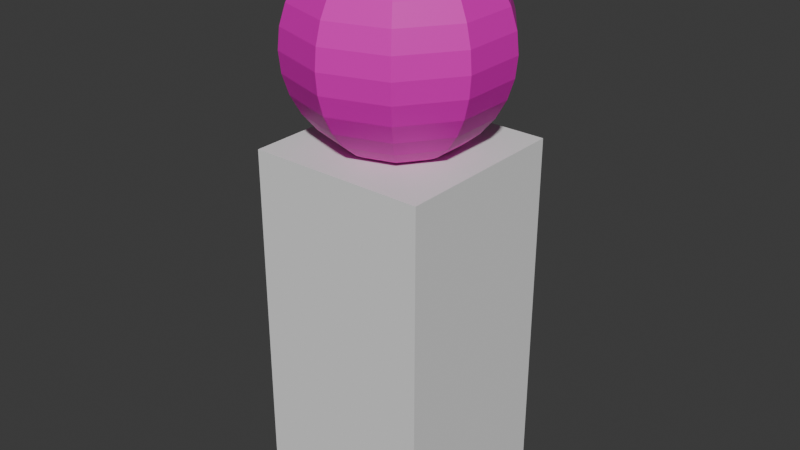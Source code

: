 # Source: monky.blend  (saved by Blender 5.1.30; exported with 4.5.12 LTS)
import bpy
from mathutils import Matrix  # noqa: F401  (used for matrix-valued properties, if any)

bpy.ops.wm.read_factory_settings(use_empty=True)
scene = bpy.context.scene
scene.name = 'Scene'

# ---- collections
col_collection = bpy.data.collections.new('Collection'); scene.collection.children.link(col_collection)

# ---- materials (node trees are filled in below, after node groups)
mat_material_001 = bpy.data.materials.new('Material.001')

# ---- material node trees
mat_material_001.use_nodes = True; mat_material_001.node_tree.nodes.clear()
_N = mat_material_001.node_tree.nodes; _L = mat_material_001.node_tree.links
n0 = _N.new('ShaderNodeBsdfPrincipled'); n0.name = 'Principled BSDF'; n0.location = (-200, 100)
n0.inputs[0].default_value = (0.8, 0.0, 0.5243, 1.0)
n1 = _N.new('ShaderNodeOutputMaterial'); n1.name = 'Material Output'; n1.location = (200, 100)
_L.new(n0.outputs[0], n1.inputs[0])
n1.is_active_output = True

# ---- world
world_world = bpy.data.worlds.new('World'); scene.world = world_world
world_world.use_nodes = True; world_world.node_tree.nodes.clear()
_N = world_world.node_tree.nodes; _L = world_world.node_tree.links
n0 = _N.new('ShaderNodeOutputWorld'); n0.name = 'World Output'; n0.location = (200, 100)
n1 = _N.new('ShaderNodeBackground'); n1.name = 'Background'; n1.location = (-200, 100)
n1.inputs[0].default_value = (0.05088, 0.05088, 0.05088, 1.0)
_L.new(n1.outputs[0], n0.inputs[0])
n0.is_active_output = True
world_world.color = (0.05088, 0.05088, 0.05088)
world_world.sun_shadow_jitter_overblur = 0.0

# ---- meshes
me_sphere_002 = bpy.data.meshes.new('Sphere.002')
me_sphere_002.from_pydata([(0.0, 0.0, 1.0), (0.0, 0.7071, 0.7071), (0.0, 1.0, 0.0), (0.0, 0.7071, -0.7071), (0.0, 0.5556, -0.8315), (0.0, 0.0, -1.0), (0.1147, 0.1578, 0.9808), (0.2249, 0.3096, 0.9239), (0.3266, 0.4495, 0.8315), (0.4156, 0.5721, 0.7071), (0.4887, 0.6727, 0.5556), (0.543, 0.7474, 0.3827), (0.5765, 0.7935, 0.1951), (0.5878, 0.809, 0.0), (0.5765, 0.7935, -0.1951), (0.543, 0.7474, -0.3827), (0.4887, 0.6727, -0.5556), (0.4156, 0.5721, -0.7071), (0.3266, 0.4495, -0.8315), (0.2249, 0.3096, -0.9239), (0.1147, 0.1578, -0.9808), (0.1855, 0.06029, 0.9808), (0.364, 0.1183, 0.9239), (0.5284, 0.1717, 0.8315), (0.6725, 0.2185, 0.7071), (0.7908, 0.2569, 0.5556), (0.8787, 0.2855, 0.3827), (0.9328, 0.3031, 0.1951), (0.9511, 0.309, 0.0), (0.9328, 0.3031, -0.1951), (0.8787, 0.2855, -0.3827), (0.7908, 0.2569, -0.5556), (0.6725, 0.2185, -0.7071), (0.5284, 0.1717, -0.8315), (0.364, 0.1183, -0.9239), (0.1855, 0.06029, -0.9808), (0.1855, -0.06029, 0.9808), (0.364, -0.1183, 0.9239), (0.5284, -0.1717, 0.8315), (0.6725, -0.2185, 0.7071), (0.7908, -0.2569, 0.5556), (0.8787, -0.2855, 0.3827), (0.9328, -0.3031, 0.1951), (0.9511, -0.309, 0.0), (0.9328, -0.3031, -0.1951), (0.8787, -0.2855, -0.3827), (0.7908, -0.2569, -0.5556), (0.6725, -0.2185, -0.7071), (0.5284, -0.1717, -0.8315), (0.364, -0.1183, -0.9239), (0.1855, -0.06029, -0.9808), (0.1147, -0.1578, 0.9808), (0.2249, -0.3096, 0.9239), (0.3266, -0.4495, 0.8315), (0.4156, -0.5721, 0.7071), (0.4887, -0.6727, 0.5556), (0.543, -0.7474, 0.3827), (0.5765, -0.7935, 0.1951), (0.5878, -0.809, 0.0), (0.5765, -0.7935, -0.1951), (0.543, -0.7474, -0.3827), (0.4887, -0.6727, -0.5556), (0.4156, -0.5721, -0.7071), (0.3266, -0.4495, -0.8315), (0.2249, -0.3096, -0.9239), (0.1147, -0.1578, -0.9808), (1.49e-08, -0.1951, 0.9808), (4.47e-08, -0.3827, 0.9239), (5.96e-08, -0.5556, 0.8315), (0.0, -0.7071, 0.7071), (2.98e-08, -0.8315, 0.5556), (8.941e-08, -0.9239, 0.3827), (5.96e-08, -0.9808, 0.1951), (5.96e-08, -1.0, 0.0), (5.96e-08, -0.9808, -0.1951), (8.941e-08, -0.9239, -0.3827), (2.98e-08, -0.8315, -0.5556), (0.0, -0.7071, -0.7071), (5.96e-08, -0.5556, -0.8315), (4.47e-08, -0.3827, -0.9239), (1.49e-08, -0.1951, -0.9808), (-0.1147, -0.1578, 0.9808), (-0.2249, -0.3096, 0.9239), (-0.3266, -0.4495, 0.8315), (-0.4156, -0.5721, 0.7071), (-0.4887, -0.6727, 0.5556), (-0.543, -0.7474, 0.3827), (-0.5765, -0.7935, 0.1951), (-0.5878, -0.809, 0.0), (-0.5765, -0.7935, -0.1951), (-0.543, -0.7474, -0.3827), (-0.4887, -0.6727, -0.5556), (-0.4156, -0.5721, -0.7071), (-0.3266, -0.4495, -0.8315), (-0.2249, -0.3096, -0.9239), (-0.1147, -0.1578, -0.9808), (-0.1855, -0.06029, 0.9808), (-0.364, -0.1183, 0.9239), (-0.5284, -0.1717, 0.8315), (-0.6725, -0.2185, 0.7071), (-0.7908, -0.2569, 0.5556), (-0.8787, -0.2855, 0.3827), (-0.9328, -0.3031, 0.1951), (-0.9511, -0.309, 0.0), (-0.9328, -0.3031, -0.1951), (-0.8787, -0.2855, -0.3827), (-0.7908, -0.2569, -0.5556), (-0.6725, -0.2185, -0.7071), (-0.5284, -0.1717, -0.8315), (-0.364, -0.1183, -0.9239), (-0.1855, -0.06029, -0.9808), (-0.1855, 0.06029, 0.9808), (-0.364, 0.1183, 0.9239), (-0.5284, 0.1717, 0.8315), (-0.6725, 0.2185, 0.7071), (-0.7908, 0.2569, 0.5556), (-0.8787, 0.2855, 0.3827), (-0.9328, 0.3031, 0.1951), (-0.9511, 0.309, 0.0), (-0.9328, 0.3031, -0.1951), (-0.8787, 0.2855, -0.3827), (-0.7908, 0.2569, -0.5556), (-0.6725, 0.2185, -0.7071), (-0.5284, 0.1717, -0.8315), (-0.364, 0.1183, -0.9239), (-0.1855, 0.06029, -0.9808), (-0.1147, 0.1578, 0.9808), (-0.2249, 0.3096, 0.9239), (-0.3266, 0.4495, 0.8315), (-0.4156, 0.5721, 0.7071), (-0.4887, 0.6727, 0.5556), (-0.543, 0.7474, 0.3827), (-0.5765, 0.7935, 0.1951), (-0.5878, 0.809, 0.0), (-0.5765, 0.7935, -0.1951), (-0.543, 0.7474, -0.3827), (-0.4887, 0.6727, -0.5556), (-0.4156, 0.5721, -0.7071), (-0.3266, 0.4495, -0.8315), (-0.2249, 0.3096, -0.9239), (-0.1147, 0.1578, -0.9808), (-2.235e-08, 0.1951, 0.9808), (-4.47e-08, 0.3827, 0.9239), (-1.192e-07, 0.5556, 0.8315), (-8.941e-08, 0.8315, 0.5556), (-1.192e-07, 0.9239, 0.3827), (-8.941e-08, 0.9808, 0.1951), (-8.941e-08, 0.9808, -0.1951), (-1.192e-07, 0.9239, -0.3827), (-8.941e-08, 0.8315, -0.5556), (-4.47e-08, 0.3827, -0.9239), (-2.235e-08, 0.1951, -0.9808), (0.1855, 0.0, -0.9808), (0.364, 2.98e-08, -0.9239), (0.9511, 2.98e-08, 0.0), (0.9328, 2.98e-08, 0.1951), (0.1855, 0.0, 0.9808), (0.9328, 5.96e-08, -0.1951), (0.364, 2.235e-08, 0.9239), (0.8787, 5.96e-08, -0.3827), (0.5284, 2.98e-08, 0.8315), (0.7908, 0.0, -0.5556), (0.6725, 4.47e-08, 0.7071), (0.6725, 4.47e-08, -0.7071), (0.7908, 0.0, 0.5556), (0.5284, 2.98e-08, -0.8315), (0.8787, 5.96e-08, 0.3827), (0.6398, 0.4648, -0.5556), (0.7109, 0.5165, -0.3827), (0.5441, 0.3953, 0.7071), (0.4275, 0.3106, 0.8315), (0.5441, 0.3953, -0.7071), (0.6398, 0.4648, 0.5556), (0.4275, 0.3106, -0.8315), (0.7109, 0.5165, 0.3827), (0.2944, 0.2139, -0.9239), (0.7546, 0.5483, 0.1951), (0.1501, 0.1091, -0.9808), (0.7694, 0.559, 0.0), (0.1501, 0.1091, 0.9808), (0.7546, 0.5483, -0.1951), (0.2944, 0.2139, 0.9239), (0.5463, -0.3922, 0.7071), (0.4293, -0.3081, 0.8315), (0.5463, -0.3922, -0.7071), (0.6424, -0.4611, -0.5556), (0.6424, -0.4611, 0.5556), (0.4293, -0.3081, -0.8315), (0.7138, -0.5124, 0.3827), (0.2957, -0.2122, -0.9239), (0.7578, -0.5439, 0.1951), (0.1507, -0.1082, -0.9808), (0.7726, -0.5546, 0.0), (0.1507, -0.1082, 0.9808), (0.7578, -0.5439, -0.1951), (0.2957, -0.2122, 0.9239), (0.7138, -0.5124, -0.3827), (0.5642, 0.5687, -0.5556), (0.4798, 0.4837, 0.7071), (0.4798, 0.4837, -0.7071), (0.5642, 0.5687, 0.5556), (0.377, 0.38, -0.8315), (0.6269, 0.6319, 0.3827), (0.2597, 0.2618, -0.9239), (0.6656, 0.6709, 0.1951), (0.1324, 0.1334, -0.9808), (0.6786, 0.684, 0.0), (0.1324, 0.1334, 0.9808), (0.6656, 0.6709, -0.1951), (0.2597, 0.2618, 0.9239), (0.364, -0.05913, -0.9239), (0.9328, -0.1515, 0.1951), (0.09277, 0.03014, 0.9904), (0.09277, 0.03014, -0.9904), (0.1855, -0.03014, -0.9808), (0.9511, -0.1545, 0.0), (0.1855, -0.03014, 0.9808), (0.9328, -0.1515, -0.1951), (0.364, -0.05913, 0.9239), (0.8787, -0.1427, -0.3827), (0.5284, -0.08584, 0.8315), (0.7908, -0.1285, -0.5556), (0.6725, -0.1093, 0.7071), (0.6725, -0.1093, -0.7071), (0.7908, -0.1285, 0.5556), (0.5284, -0.08584, -0.8315), (0.8787, -0.1427, 0.3827), (0.6269, 0.6319, -0.3827), (0.377, 0.38, 0.8315), (0.1855, 0.03014, -0.9808), (0.9511, 0.1545, 0.0), (0.1855, 0.03014, 0.9808), (0.9328, 0.1515, -0.1951), (0.364, 0.05913, 0.9239), (0.8787, 0.1427, -0.3827), (0.5284, 0.08584, 0.8315), (0.7908, 0.1285, -0.5556), (0.6725, 0.1093, 0.7071), (0.6725, 0.1093, -0.7071), (0.7908, 0.1285, 0.5556), (0.5284, 0.08584, -0.8315), (0.8787, 0.1427, 0.3827), (0.3779, -0.3788, 0.8315), (0.5656, -0.5669, -0.5556), (0.09277, -0.03014, 0.9904), (0.09277, -0.03014, -0.9904), (0.364, 0.05913, -0.9239), (0.9328, 0.1515, 0.1951), (0.481, -0.4821, 0.7071), (0.481, -0.4821, -0.7071), (0.5656, -0.5669, 0.5556), (0.3779, -0.3788, -0.8315), (0.6284, -0.6299, 0.3827), (0.2603, -0.2609, -0.9239), (0.6671, -0.6687, 0.1951), (0.1327, -0.133, -0.9808), (0.6802, -0.6818, 0.0), (0.1327, -0.133, 0.9808), (0.6671, -0.6687, -0.1951), (0.2603, -0.2609, 0.9239), (0.6284, -0.6299, -0.3827), (0.1392, 0.0, -0.9856), (0.1392, 0.0, 0.9856), (0.807, -0.3841, 0.3827), (0.863, -0.1402, 0.4136), (0.8787, -0.1746, 0.3827), (0.8882, -0.2886, 0.3496), (0.7298, -0.3765, 0.5145), (0.7437, -0.4285, 0.4321), (0.8396, -0.3562, 0.3484), (0.8897, -0.2168, 0.3446), (0.8153, -0.1715, 0.5073), (0.8875, 0.2884, 0.3522), (0.7288, 0.4918, 0.3827), (0.6988, 0.5077, 0.4119), (0.8787, 0.2444, 0.3827), (0.8211, 0.1965, 0.4958), (0.8605, 0.227, 0.4184), (0.6922, 0.4249, 0.5308), (0.8235, 0.3789, 0.3471), (0.7567, 0.4741, 0.3403), (-0.8308, -0.8628, -4.363), (-0.8308, -0.8628, -0.9008), (-0.8308, 0.8711, -4.363), (-0.8308, 0.8711, -0.9008), (0.8727, -0.8628, -4.363), (0.8727, -0.8628, -0.9008), (0.8727, 0.8711, -4.363), (0.8727, 0.8711, -0.9008), (-0.8308, -0.8628, -2.632), (-0.8308, 0.8711, -2.632), (0.8727, 0.8711, -2.632), (0.8727, -0.8628, -2.632), (-0.8308, 0.004189, -4.363), (-0.8308, 0.004189, -0.9008), (0.8727, 0.004189, -4.363), (0.8727, 0.004189, -0.9008), (0.8727, 0.004189, -2.632), (-0.8308, 0.004189, -2.632), (-0.8308, 0.4377, -0.9008), (0.8727, 0.4377, -4.363), (-0.8308, 0.4377, -2.632), (-0.8308, 0.4377, -4.363), (0.8727, 0.4377, -0.9008), (0.8727, 0.4377, -2.632), (-0.8308, -0.4293, -4.363), (0.8727, -0.4293, -0.9008), (0.8727, -0.4293, -2.632), (-0.8308, -0.4293, -0.9008), (0.8727, -0.4293, -4.363), (-0.8308, -0.4293, -2.632), (0.02885, 0.8711, -4.363), (0.02885, 0.8711, -0.9008), (0.02885, -0.8628, -4.363), (0.02885, -0.8628, -0.9008), (0.02885, -0.8628, -2.632), (0.02885, 0.8711, -2.632), (0.02885, 0.004189, -0.9008), (0.02885, 0.004189, -4.363), (0.02885, 0.4377, -4.363), (0.02885, 0.4377, -0.9008), (0.02885, -0.4293, -0.9008), (0.02885, -0.4293, -4.363), (0.4508, 0.8711, -0.9008), (0.4508, -0.8628, -4.363), (0.4508, 0.8711, -2.632), (0.4508, 0.004189, -0.9008), (0.4508, 0.4377, -0.9008), (0.4508, -0.4293, -0.9008), (0.4508, 0.8711, -4.363), (0.4508, -0.8628, -0.9008), (0.4508, -0.8628, -2.632), (0.4508, 0.004189, -4.363), (0.4508, 0.4377, -4.363), (0.4508, -0.4293, -4.363), (-0.401, 0.8711, -4.363), (-0.401, -0.8628, -0.9008), (-0.401, -0.8628, -2.632), (-0.401, 0.004189, -4.363), (-0.401, 0.4377, -4.363), (-0.401, -0.4293, -4.363), (-0.401, 0.8711, -0.9008), (-0.401, -0.8628, -4.363), (-0.401, 0.8711, -2.632), (-0.401, 0.004189, -0.9008), (-0.401, 0.4377, -0.9008), (-0.401, -0.4293, -0.9008), (-0.8308, -0.8628, -1.766), (-0.8308, 0.8711, -1.766), (0.8727, 0.8711, -1.766), (0.8727, -0.8628, -1.766), (0.8727, 0.004189, -1.766), (-0.8308, 0.004189, -1.766), (0.8727, 0.4377, -1.766), (-0.8308, 0.4377, -1.766), (-0.8308, -0.4293, -1.766), (0.8727, -0.4293, -1.766), (0.02885, -0.8628, -1.766), (0.02885, 0.8711, -1.766), (0.4508, -0.8628, -1.766), (0.4508, 0.8711, -1.766), (-0.401, 0.8711, -1.766), (-0.401, -0.8628, -1.766), (-0.8308, 0.8711, -3.498), (0.8727, 0.8711, -3.498), (0.8727, -0.8628, -3.498), (-0.8308, -0.8628, -3.498), (-0.8308, 0.004189, -3.498), (0.8727, 0.004189, -3.498), (0.8727, 0.4377, -3.498), (-0.8308, 0.4377, -3.498), (-0.8308, -0.4293, -3.498), (0.8727, -0.4293, -3.498), (0.02885, 0.8711, -3.498), (0.02885, -0.8628, -3.498), (0.4508, -0.8628, -3.498), (0.4508, 0.8711, -3.498), (-0.401, 0.8711, -3.498), (-0.401, -0.8628, -3.498)], [], [(3, 149, 16, 17), (144, 1, 9, 10), (4, 3, 17, 18), (145, 144, 10, 11), (150, 4, 18, 19), (146, 145, 11, 12), (151, 150, 19, 20), (2, 146, 12, 13), (141, 0, 6), (5, 151, 20), (147, 2, 13, 14), (142, 141, 6, 7), (148, 147, 14, 15), (143, 142, 7, 8), (149, 148, 15, 16), (1, 143, 8, 9), (167, 168, 30, 31), (169, 170, 23, 24), (171, 167, 31, 32), (172, 169, 24, 25), (173, 171, 32, 33), (174, 274, 273), (175, 173, 33, 34), (176, 174, 273, 280, 279, 272, 27), (177, 175, 34, 35), (178, 176, 27, 28), (207, 212, 21, 179), (213, 205, 177, 35), (180, 178, 28, 29), (181, 179, 21, 22), (168, 180, 29, 30), (170, 181, 22, 23), (214, 210, 49, 50), (215, 211, 42, 43), (262, 244, 36, 216), (261, 229, 152, 214), (217, 215, 43, 44), (218, 216, 36, 37), (219, 217, 44, 45), (220, 218, 37, 38), (221, 219, 45, 46), (222, 220, 38, 39), (223, 221, 46, 47), (224, 222, 39, 40), (225, 223, 47, 48), (226, 264, 265), (210, 225, 48, 49), (211, 226, 265, 270, 266, 42), (248, 242, 53, 54), (249, 243, 61, 62), (250, 248, 54, 55), (251, 249, 62, 63), (252, 250, 55, 56), (253, 251, 63, 64), (254, 252, 56, 57), (255, 253, 64, 65), (256, 254, 57, 58), (244, 0, 51, 257), (245, 50, 191, 255), (258, 256, 58, 59), (259, 257, 51, 52), (260, 258, 59, 60), (242, 259, 52, 53), (243, 260, 60, 61), (58, 57, 72, 73), (51, 0, 66), (5, 65, 80), (59, 58, 73, 74), (52, 51, 66, 67), (60, 59, 74, 75), (53, 52, 67, 68), (61, 60, 75, 76), (54, 53, 68, 69), (62, 61, 76, 77), (55, 54, 69, 70), (63, 62, 77, 78), (56, 55, 70, 71), (64, 63, 78, 79), (57, 56, 71, 72), (65, 64, 79, 80), (77, 76, 91, 92), (70, 69, 84, 85), (78, 77, 92, 93), (71, 70, 85, 86), (79, 78, 93, 94), (72, 71, 86, 87), (80, 79, 94, 95), (73, 72, 87, 88), (66, 0, 81), (5, 80, 95), (74, 73, 88, 89), (67, 66, 81, 82), (75, 74, 89, 90), (68, 67, 82, 83), (76, 75, 90, 91), (69, 68, 83, 84), (5, 95, 110), (89, 88, 103, 104), (82, 81, 96, 97), (90, 89, 104, 105), (83, 82, 97, 98), (91, 90, 105, 106), (84, 83, 98, 99), (92, 91, 106, 107), (85, 84, 99, 100), (93, 92, 107, 108), (86, 85, 100, 101), (94, 93, 108, 109), (87, 86, 101, 102), (95, 94, 109, 110), (88, 87, 102, 103), (81, 0, 96), (108, 107, 122, 123), (101, 100, 115, 116), (109, 108, 123, 124), (102, 101, 116, 117), (110, 109, 124, 125), (103, 102, 117, 118), (96, 0, 111), (5, 110, 125), (104, 103, 118, 119), (97, 96, 111, 112), (105, 104, 119, 120), (98, 97, 112, 113), (106, 105, 120, 121), (99, 98, 113, 114), (107, 106, 121, 122), (100, 99, 114, 115), (112, 111, 126, 127), (120, 119, 134, 135), (113, 112, 127, 128), (121, 120, 135, 136), (114, 113, 128, 129), (122, 121, 136, 137), (115, 114, 129, 130), (123, 122, 137, 138), (116, 115, 130, 131), (124, 123, 138, 139), (117, 116, 131, 132), (125, 124, 139, 140), (118, 117, 132, 133), (111, 0, 126), (5, 125, 140), (119, 118, 133, 134), (131, 130, 144, 145), (139, 138, 4, 150), (132, 131, 145, 146), (140, 139, 150, 151), (133, 132, 146, 2), (126, 0, 141), (5, 140, 151), (134, 133, 2, 147), (127, 126, 141, 142), (135, 134, 147, 148), (128, 127, 142, 143), (136, 135, 148, 149), (129, 128, 143, 1), (137, 136, 149, 3), (130, 129, 1, 144), (138, 137, 3, 4), (247, 241, 166, 155), (246, 240, 165, 153), (241, 239, 164, 166), (240, 238, 163, 165), (239, 237, 162, 164), (238, 236, 161, 163), (237, 235, 160, 162), (236, 234, 159, 161), (235, 233, 158, 160), (234, 232, 157, 159), (233, 231, 156, 158), (232, 230, 154, 157), (230, 247, 155, 154), (229, 246, 153, 152), (228, 209, 181, 170), (227, 208, 180, 168), (209, 207, 179, 181), (208, 206, 178, 180), (206, 204, 176, 178), (205, 203, 175, 177), (204, 202, 174, 176), (203, 201, 173, 175), (202, 200, 172, 274, 174), (201, 199, 171, 173), (200, 198, 169, 172), (199, 197, 167, 171), (198, 228, 170, 169), (197, 227, 168, 167), (46, 45, 196, 185), (38, 37, 195, 183), (45, 44, 194, 196), (37, 36, 193, 195), (44, 43, 192, 194), (43, 42, 190, 192), (50, 49, 189, 191), (42, 266, 269, 263, 188, 190), (49, 48, 187, 189), (41, 40, 267, 268, 263), (48, 47, 184, 187), (40, 39, 182, 186), (47, 46, 185, 184), (39, 38, 183, 182), (16, 15, 227, 197), (9, 8, 228, 198), (17, 16, 197, 199), (10, 9, 198, 200), (18, 17, 199, 201), (11, 10, 200, 202), (19, 18, 201, 203), (12, 11, 202, 204), (20, 19, 203, 205), (13, 12, 204, 206), (14, 13, 206, 208), (7, 6, 207, 209), (15, 14, 208, 227), (8, 7, 209, 228), (155, 166, 226, 211), (153, 165, 225, 210), (166, 164, 224, 264, 226), (165, 163, 223, 225), (164, 162, 222, 224), (163, 161, 221, 223), (162, 160, 220, 222), (161, 159, 219, 221), (160, 158, 218, 220), (159, 157, 217, 219), (158, 156, 216, 218), (157, 154, 215, 217), (245, 261, 214, 50), (231, 262, 216, 156), (154, 155, 211, 215), (152, 153, 210, 214), (5, 20, 205, 213), (6, 0, 212, 207), (21, 212, 262, 231), (5, 213, 261, 245), (35, 34, 246, 229), (28, 27, 247, 230), (29, 28, 230, 232), (22, 21, 231, 233), (30, 29, 232, 234), (23, 22, 233, 235), (31, 30, 234, 236), (24, 23, 235, 237), (32, 31, 236, 238), (25, 24, 237, 239), (33, 32, 238, 240), (26, 25, 276, 277, 275), (34, 33, 240, 246), (27, 272, 275, 241, 247), (185, 196, 260, 243), (183, 195, 259, 242), (196, 194, 258, 260), (195, 193, 257, 259), (194, 192, 256, 258), (5, 245, 255, 65), (36, 244, 257, 193), (192, 190, 254, 256), (191, 189, 253, 255), (190, 188, 252, 254), (189, 187, 251, 253), (188, 186, 250, 252), (187, 184, 249, 251), (186, 182, 248, 250), (184, 185, 243, 249), (182, 183, 242, 248), (213, 35, 229, 261), (212, 0, 244, 262), (263, 268, 267, 40, 186, 188), (263, 269, 266, 41), (266, 270, 265, 41), (265, 264, 271, 40, 41), (40, 271, 264, 224), (275, 272, 26), (275, 277, 276, 25, 239, 241), (273, 274, 278, 25, 26), (25, 278, 274, 172), (272, 279, 280, 273, 26), (354, 299, 284, 348), (360, 323, 288, 349), (356, 306, 286, 350), (362, 336, 282, 347), (334, 309, 285, 324), (346, 308, 282, 336), (378, 337, 289, 366), (372, 307, 292, 365), (376, 325, 291, 364), (370, 301, 290, 363), (371, 310, 298, 367), (369, 304, 297, 368), (345, 299, 294, 344), (333, 300, 295, 332), (353, 303, 296, 351), (355, 308, 294, 352), (349, 288, 303, 353), (329, 287, 300, 333), (341, 284, 299, 345), (364, 291, 304, 369), (367, 298, 301, 370), (352, 294, 299, 354), (347, 282, 308, 355), (366, 289, 310, 371), (368, 297, 307, 372), (344, 294, 308, 346), (332, 295, 309, 334), (351, 296, 306, 356), (338, 318, 322, 340), (326, 317, 321, 328), (323, 312, 320, 327), (335, 311, 319, 339), (339, 319, 318, 338), (327, 320, 317, 326), (377, 343, 316, 373), (375, 331, 315, 374), (328, 321, 314, 330), (340, 322, 313, 342), (359, 330, 314, 357), (361, 341, 312, 358), (350, 286, 330, 359), (306, 328, 330, 286), (365, 292, 331, 375), (303, 327, 326, 296), (288, 323, 327, 303), (296, 326, 328, 306), (318, 332, 334, 322), (311, 329, 333, 319), (319, 333, 332, 318), (373, 316, 325, 376), (322, 334, 324, 313), (358, 312, 323, 360), (348, 284, 341, 361), (305, 340, 342, 281), (363, 290, 343, 377), (302, 339, 338, 293), (283, 335, 339, 302), (293, 338, 340, 305), (317, 344, 346, 321), (312, 341, 345, 320), (320, 345, 344, 317), (374, 315, 337, 378), (321, 346, 336, 314), (357, 314, 336, 362), (315, 357, 362, 337), (290, 348, 361, 343), (316, 358, 360, 325), (292, 350, 359, 331), (343, 361, 358, 316), (331, 359, 357, 315), (297, 351, 356, 307), (289, 347, 355, 310), (298, 352, 354, 301), (291, 349, 353, 304), (310, 355, 352, 298), (304, 353, 351, 297), (337, 362, 347, 289), (307, 356, 350, 292), (325, 360, 349, 291), (301, 354, 348, 290), (313, 374, 378, 342), (283, 363, 377, 335), (311, 373, 376, 329), (285, 365, 375, 324), (324, 375, 374, 313), (335, 377, 373, 311), (295, 368, 372, 309), (281, 366, 371, 305), (293, 367, 370, 302), (287, 364, 369, 300), (300, 369, 368, 295), (305, 371, 367, 293), (302, 370, 363, 283), (329, 376, 364, 287), (309, 372, 365, 285), (342, 378, 366, 281)])
me_sphere_002.polygons.foreach_set('material_index', [0, 0, 0, 0, 0, 0, 0, 0, 0, 0, 0, 0, 0, 0, 0, 0, 0, 0, 0, 0, 0, 0, 0, 0, 0, 0, 0, 0, 0, 0, 0, 0, 0, 0, 0, 0, 0, 0, 0, 0, 0, 0, 0, 0, 0, 0, 0, 0, 0, 0, 0, 0, 0, 0, 0, 0, 0, 0, 0, 0, 0, 0, 0, 0, 0, 0, 0, 0, 0, 0, 0, 0, 0, 0, 0, 0, 0, 0, 0, 0, 0, 0, 0, 0, 0, 0, 0, 0, 0, 0, 0, 0, 0, 0, 0, 0, 0, 0, 0, 0, 0, 0, 0, 0, 0, 0, 0, 0, 0, 0, 0, 0, 0, 0, 0, 0, 0, 0, 0, 0, 0, 0, 0, 0, 0, 0, 0, 0, 0, 0, 0, 0, 0, 0, 0, 0, 0, 0, 0, 0, 0, 0, 0, 0, 0, 0, 0, 0, 0, 0, 0, 0, 0, 0, 0, 0, 0, 0, 0, 0, 0, 0, 0, 0, 0, 0, 0, 0, 0, 0, 0, 0, 0, 0, 0, 0, 0, 0, 0, 0, 0, 0, 0, 0, 0, 0, 0, 0, 0, 0, 0, 0, 0, 0, 0, 0, 0, 0, 0, 0, 0, 0, 0, 0, 0, 0, 0, 0, 0, 0, 0, 0, 0, 0, 0, 0, 0, 0, 0, 0, 0, 0, 0, 0, 0, 0, 0, 0, 0, 0, 0, 0, 0, 0, 0, 0, 0, 0, 0, 0, 0, 0, 0, 0, 0, 0, 0, 0, 0, 0, 0, 0, 0, 0, 0, 0, 0, 0, 0, 0, 0, 0, 0, 0, 0, 0, 0, 0, 0, 0, 0, 0, 0, 0, 0, 0, 0, 0, 1, 1, 1, 1, 1, 1, 1, 1, 1, 1, 1, 1, 1, 1, 1, 1, 1, 1, 1, 1, 1, 1, 1, 1, 1, 1, 1, 1, 1, 1, 1, 1, 1, 1, 1, 1, 1, 1, 1, 1, 1, 1, 1, 1, 1, 1, 1, 1, 1, 1, 1, 1, 1, 1, 1, 1, 1, 1, 1, 1, 1, 1, 1, 1, 1, 1, 1, 1, 1, 1, 1, 1, 1, 1, 1, 1, 1, 1, 1, 1, 1, 1, 1, 1, 1, 1, 1, 1, 1, 1, 1, 1, 1, 1, 1, 1])
_uv = me_sphere_002.uv_layers.new(name='UVMap')
_uv.uv.foreach_set('vector', [0.7, 0.25, 0.7, 0.3125, 0.6, 0.3125, 0.6, 0.25, 0.7, 0.6875, 0.7, 0.75, 0.6, 0.75, 0.6, 0.6875, 0.7, 0.1875, 0.7, 0.25, 0.6, 0.25, 0.6, 0.1875, 0.7, 0.625, 0.7, 0.6875, 0.6, 0.6875, 0.6, 0.625, 0.7, 0.125, 0.7, 0.1875, 0.6, 0.1875, 0.6, 0.125, 0.7, 0.5625, 0.7, 0.625, 0.6, 0.625, 0.6, 0.5625, 0.7, 0.0625, 0.7, 0.125, 0.6, 0.125, 0.6, 0.0625, 0.7, 0.5, 0.7, 0.5625, 0.6, 0.5625, 0.6, 0.5, 0.7, 0.9375, 0.65, 1.0, 0.6, 0.9375, 0.65, 0.0, 0.7, 0.0625, 0.6, 0.0625, 0.7, 0.4375, 0.7, 0.5, 0.6, 0.5, 0.6, 0.4375, 0.7, 0.875, 0.7, 0.9375, 0.6, 0.9375, 0.6, 0.875, 0.7, 0.375, 0.7, 0.4375, 0.6, 0.4375, 0.6, 0.375, 0.7, 0.8125, 0.7, 0.875, 0.6, 0.875, 0.6, 0.8125, 0.7, 0.3125, 0.7, 0.375, 0.6, 0.375, 0.6, 0.3125, 0.7, 0.75, 0.7, 0.8125, 0.6, 0.8125, 0.6, 0.75, 0.55, 0.3125, 0.55, 0.375, 0.5, 0.375, 0.5, 0.3125, 0.55, 0.75, 0.55, 0.8125, 0.5, 0.8125, 0.5, 0.75, 0.55, 0.25, 0.55, 0.3125, 0.5, 0.3125, 0.5, 0.25, 0.55, 0.6875, 0.55, 0.75, 0.5, 0.75, 0.5, 0.6875, 0.55, 0.1875, 0.55, 0.25, 0.5, 0.25, 0.5, 0.1875, 0.55, 0.625, 0.55, 0.6356, 0.5447, 0.625, 0.55, 0.125, 0.55, 0.1875, 0.5, 0.1875, 0.5, 0.125, 0.55, 0.5625, 0.55, 0.625, 0.5447, 0.625, 0.5395, 0.6109, 0.5192, 0.6131, 0.5, 0.6148, 0.5, 0.5625, 0.55, 0.0625, 0.55, 0.125, 0.5, 0.125, 0.5, 0.0625, 0.55, 0.5, 0.55, 0.5625, 0.5, 0.5625, 0.5, 0.5, 0.575, 0.9375, 0.525, 0.9688, 0.5, 0.9375, 0.55, 0.9375, 0.525, 0.03125, 0.575, 0.0625, 0.55, 0.0625, 0.5, 0.0625, 0.55, 0.4375, 0.55, 0.5, 0.5, 0.5, 0.5, 0.4375, 0.55, 0.875, 0.55, 0.9375, 0.5, 0.9375, 0.5, 0.875, 0.55, 0.375, 0.55, 0.4375, 0.5, 0.4375, 0.5, 0.375, 0.55, 0.8125, 0.55, 0.875, 0.5, 0.875, 0.5, 0.8125, 0.425, 0.0625, 0.425, 0.125, 0.4, 0.125, 0.4, 0.0625, 0.425, 0.5, 0.425, 0.5625, 0.4, 0.5625, 0.4, 0.5, 0.45, 0.9531, 0.425, 0.9687, 0.4, 0.9375, 0.425, 0.9375, 0.45, 0.04687, 0.475, 0.0625, 0.45, 0.0625, 0.425, 0.0625, 0.425, 0.4375, 0.425, 0.5, 0.4, 0.5, 0.4, 0.4375, 0.425, 0.875, 0.425, 0.9375, 0.4, 0.9375, 0.4, 0.875, 0.425, 0.375, 0.425, 0.4375, 0.4, 0.4375, 0.4, 0.375, 0.425, 0.8125, 0.425, 0.875, 0.4, 0.875, 0.4, 0.8125, 0.425, 0.3125, 0.425, 0.375, 0.4, 0.375, 0.4, 0.3125, 0.425, 0.75, 0.425, 0.8125, 0.4, 0.8125, 0.4, 0.75, 0.425, 0.25, 0.425, 0.3125, 0.4, 0.3125, 0.4, 0.25, 0.425, 0.6875, 0.425, 0.75, 0.4, 0.75, 0.4, 0.6875, 0.425, 0.1875, 0.425, 0.25, 0.4, 0.25, 0.4, 0.1875, 0.425, 0.625, 0.425, 0.6362, 0.4194, 0.625, 0.425, 0.125, 0.425, 0.1875, 0.4, 0.1875, 0.4, 0.125, 0.425, 0.5625, 0.425, 0.625, 0.4194, 0.625, 0.4125, 0.6123, 0.4, 0.614, 0.4, 0.5625, 0.3254, 0.75, 0.3254, 0.8125, 0.3, 0.8125, 0.3, 0.75, 0.3254, 0.25, 0.3254, 0.3125, 0.3, 0.3125, 0.3, 0.25, 0.3254, 0.6875, 0.3254, 0.75, 0.3, 0.75, 0.3, 0.6875, 0.3254, 0.1875, 0.3254, 0.25, 0.3, 0.25, 0.3, 0.1875, 0.3254, 0.625, 0.3254, 0.6875, 0.3, 0.6875, 0.3, 0.625, 0.3254, 0.125, 0.3254, 0.1875, 0.3, 0.1875, 0.3, 0.125, 0.3254, 0.5625, 0.3254, 0.625, 0.3, 0.625, 0.3, 0.5625, 0.3254, 0.0625, 0.3254, 0.125, 0.3, 0.125, 0.3, 0.0625, 0.3254, 0.5, 0.3254, 0.5625, 0.3, 0.5625, 0.3, 0.5, 0.375, 0.9688, 0.35, 1.0, 0.3, 0.9375, 0.3254, 0.9375, 0.375, 0.03125, 0.4, 0.0625, 0.3509, 0.0625, 0.3254, 0.0625, 0.3254, 0.4375, 0.3254, 0.5, 0.3, 0.5, 0.3, 0.4375, 0.3254, 0.875, 0.3254, 0.9375, 0.3, 0.9375, 0.3, 0.875, 0.3254, 0.375, 0.3254, 0.4375, 0.3, 0.4375, 0.3, 0.375, 0.3254, 0.8125, 0.3254, 0.875, 0.3, 0.875, 0.3, 0.8125, 0.3254, 0.3125, 0.3254, 0.375, 0.3, 0.375, 0.3, 0.3125, 0.3, 0.5, 0.3, 0.5625, 0.2, 0.5625, 0.2, 0.5, 0.3, 0.9375, 0.25, 1.0, 0.2, 0.9375, 0.25, 0.0, 0.3, 0.0625, 0.2, 0.0625, 0.3, 0.4375, 0.3, 0.5, 0.2, 0.5, 0.2, 0.4375, 0.3, 0.875, 0.3, 0.9375, 0.2, 0.9375, 0.2, 0.875, 0.3, 0.375, 0.3, 0.4375, 0.2, 0.4375, 0.2, 0.375, 0.3, 0.8125, 0.3, 0.875, 0.2, 0.875, 0.2, 0.8125, 0.3, 0.3125, 0.3, 0.375, 0.2, 0.375, 0.2, 0.3125, 0.3, 0.75, 0.3, 0.8125, 0.2, 0.8125, 0.2, 0.75, 0.3, 0.25, 0.3, 0.3125, 0.2, 0.3125, 0.2, 0.25, 0.3, 0.6875, 0.3, 0.75, 0.2, 0.75, 0.2, 0.6875, 0.3, 0.1875, 0.3, 0.25, 0.2, 0.25, 0.2, 0.1875, 0.3, 0.625, 0.3, 0.6875, 0.2, 0.6875, 0.2, 0.625, 0.3, 0.125, 0.3, 0.1875, 0.2, 0.1875, 0.2, 0.125, 0.3, 0.5625, 0.3, 0.625, 0.2, 0.625, 0.2, 0.5625, 0.3, 0.0625, 0.3, 0.125, 0.2, 0.125, 0.2, 0.0625, 0.2, 0.25, 0.2, 0.3125, 0.1, 0.3125, 0.1, 0.25, 0.2, 0.6875, 0.2, 0.75, 0.1, 0.75, 0.1, 0.6875, 0.2, 0.1875, 0.2, 0.25, 0.1, 0.25, 0.1, 0.1875, 0.2, 0.625, 0.2, 0.6875, 0.1, 0.6875, 0.1, 0.625, 0.2, 0.125, 0.2, 0.1875, 0.1, 0.1875, 0.1, 0.125, 0.2, 0.5625, 0.2, 0.625, 0.1, 0.625, 0.1, 0.5625, 0.2, 0.0625, 0.2, 0.125, 0.1, 0.125, 0.1, 0.0625, 0.2, 0.5, 0.2, 0.5625, 0.1, 0.5625, 0.1, 0.5, 0.2, 0.9375, 0.15, 1.0, 0.1, 0.9375, 0.15, 0.0, 0.2, 0.0625, 0.1, 0.0625, 0.2, 0.4375, 0.2, 0.5, 0.1, 0.5, 0.1, 0.4375, 0.2, 0.875, 0.2, 0.9375, 0.1, 0.9375, 0.1, 0.875, 0.2, 0.375, 0.2, 0.4375, 0.1, 0.4375, 0.1, 0.375, 0.2, 0.8125, 0.2, 0.875, 0.1, 0.875, 0.1, 0.8125, 0.2, 0.3125, 0.2, 0.375, 0.1, 0.375, 0.1, 0.3125, 0.2, 0.75, 0.2, 0.8125, 0.1, 0.8125, 0.1, 0.75, 0.05, 0.0, 0.1, 0.0625, 0.0, 0.0625, 0.1, 0.4375, 0.1, 0.5, 0.0, 0.5, 0.0, 0.4375, 0.1, 0.875, 0.1, 0.9375, 0.0, 0.9375, 0.0, 0.875, 0.1, 0.375, 0.1, 0.4375, 0.0, 0.4375, 0.0, 0.375, 0.1, 0.8125, 0.1, 0.875, 0.0, 0.875, 5.96e-08, 0.8125, 0.1, 0.3125, 0.1, 0.375, 0.0, 0.375, 0.0, 0.3125, 0.1, 0.75, 0.1, 0.8125, 5.96e-08, 0.8125, 0.0, 0.75, 0.1, 0.25, 0.1, 0.3125, 0.0, 0.3125, 0.0, 0.25, 0.1, 0.6875, 0.1, 0.75, 0.0, 0.75, 0.0, 0.6875, 0.1, 0.1875, 0.1, 0.25, 0.0, 0.25, 5.96e-08, 0.1875, 0.1, 0.625, 0.1, 0.6875, 0.0, 0.6875, 0.0, 0.625, 0.1, 0.125, 0.1, 0.1875, 5.96e-08, 0.1875, 0.0, 0.125, 0.1, 0.5625, 0.1, 0.625, 0.0, 0.625, 0.0, 0.5625, 0.1, 0.0625, 0.1, 0.125, 0.0, 0.125, 0.0, 0.0625, 0.1, 0.5, 0.1, 0.5625, 0.0, 0.5625, 0.0, 0.5, 0.1, 0.9375, 0.05, 1.0, 0.0, 0.9375, 1.0, 0.1875, 1.0, 0.25, 0.9, 0.25, 0.9, 0.1875, 1.0, 0.625, 1.0, 0.6875, 0.9, 0.6875, 0.9, 0.625, 1.0, 0.125, 1.0, 0.1875, 0.9, 0.1875, 0.9, 0.125, 1.0, 0.5625, 1.0, 0.625, 0.9, 0.625, 0.9, 0.5625, 1.0, 0.0625, 1.0, 0.125, 0.9, 0.125, 0.9, 0.0625, 1.0, 0.5, 1.0, 0.5625, 0.9, 0.5625, 0.9, 0.5, 1.0, 0.9375, 0.95, 1.0, 0.9, 0.9375, 0.95, 0.0, 1.0, 0.0625, 0.9, 0.0625, 1.0, 0.4375, 1.0, 0.5, 0.9, 0.5, 0.9, 0.4375, 1.0, 0.875, 1.0, 0.9375, 0.9, 0.9375, 0.9, 0.875, 1.0, 0.375, 1.0, 0.4375, 0.9, 0.4375, 0.9, 0.375, 1.0, 0.8125, 1.0, 0.875, 0.9, 0.875, 0.9, 0.8125, 1.0, 0.3125, 1.0, 0.375, 0.9, 0.375, 0.9, 0.3125, 1.0, 0.75, 1.0, 0.8125, 0.9, 0.8125, 0.9, 0.75, 1.0, 0.25, 1.0, 0.3125, 0.9, 0.3125, 0.9, 0.25, 1.0, 0.6875, 1.0, 0.75, 0.9, 0.75, 0.9, 0.6875, 0.9, 0.875, 0.9, 0.9375, 0.8, 0.9375, 0.8, 0.875, 0.9, 0.375, 0.9, 0.4375, 0.8, 0.4375, 0.8, 0.375, 0.9, 0.8125, 0.9, 0.875, 0.8, 0.875, 0.8, 0.8125, 0.9, 0.3125, 0.9, 0.375, 0.8, 0.375, 0.8, 0.3125, 0.9, 0.75, 0.9, 0.8125, 0.8, 0.8125, 0.8, 0.75, 0.9, 0.25, 0.9, 0.3125, 0.8, 0.3125, 0.8, 0.25, 0.9, 0.6875, 0.9, 0.75, 0.8, 0.75, 0.8, 0.6875, 0.9, 0.1875, 0.9, 0.25, 0.8, 0.25, 0.8, 0.1875, 0.9, 0.625, 0.9, 0.6875, 0.8, 0.6875, 0.8, 0.625, 0.9, 0.125, 0.9, 0.1875, 0.8, 0.1875, 0.8, 0.125, 0.9, 0.5625, 0.9, 0.625, 0.8, 0.625, 0.8, 0.5625, 0.9, 0.0625, 0.9, 0.125, 0.8, 0.125, 0.8, 0.0625, 0.9, 0.5, 0.9, 0.5625, 0.8, 0.5625, 0.8, 0.5, 0.9, 0.9375, 0.85, 1.0, 0.8, 0.9375, 0.85, 0.0, 0.9, 0.0625, 0.8, 0.0625, 0.9, 0.4375, 0.9, 0.5, 0.8, 0.5, 0.8, 0.4375, 0.8, 0.625, 0.8, 0.6875, 0.7, 0.6875, 0.7, 0.625, 0.8, 0.125, 0.8, 0.1875, 0.7, 0.1875, 0.7, 0.125, 0.8, 0.5625, 0.8, 0.625, 0.7, 0.625, 0.7, 0.5625, 0.8, 0.0625, 0.8, 0.125, 0.7, 0.125, 0.7, 0.0625, 0.8, 0.5, 0.8, 0.5625, 0.7, 0.5625, 0.7, 0.5, 0.8, 0.9375, 0.75, 1.0, 0.7, 0.9375, 0.75, 0.0, 0.8, 0.0625, 0.7, 0.0625, 0.8, 0.4375, 0.8, 0.5, 0.7, 0.5, 0.7, 0.4375, 0.8, 0.875, 0.8, 0.9375, 0.7, 0.9375, 0.7, 0.875, 0.8, 0.375, 0.8, 0.4375, 0.7, 0.4375, 0.7, 0.375, 0.8, 0.8125, 0.8, 0.875, 0.7, 0.875, 0.7, 0.8125, 0.8, 0.3125, 0.8, 0.375, 0.7, 0.375, 0.7, 0.3125, 0.8, 0.75, 0.8, 0.8125, 0.7, 0.8125, 0.7, 0.75, 0.8, 0.25, 0.8, 0.3125, 0.7, 0.3125, 0.7, 0.25, 0.8, 0.6875, 0.8, 0.75, 0.7, 0.75, 0.7, 0.6875, 0.8, 0.1875, 0.8, 0.25, 0.7, 0.25, 0.7, 0.1875, 0.475, 0.5625, 0.475, 0.625, 0.45, 0.625, 0.45, 0.5625, 0.475, 0.125, 0.475, 0.1875, 0.45, 0.1875, 0.45, 0.125, 0.475, 0.625, 0.475, 0.6875, 0.45, 0.6875, 0.45, 0.625, 0.475, 0.1875, 0.475, 0.25, 0.45, 0.25, 0.45, 0.1875, 0.475, 0.6875, 0.475, 0.75, 0.45, 0.75, 0.45, 0.6875, 0.475, 0.25, 0.475, 0.3125, 0.45, 0.3125, 0.45, 0.25, 0.475, 0.75, 0.475, 0.8125, 0.45, 0.8125, 0.45, 0.75, 0.475, 0.3125, 0.475, 0.375, 0.45, 0.375, 0.45, 0.3125, 0.475, 0.8125, 0.475, 0.875, 0.45, 0.875, 0.45, 0.8125, 0.475, 0.375, 0.475, 0.4375, 0.45, 0.4375, 0.45, 0.375, 0.475, 0.875, 0.475, 0.9375, 0.45, 0.9375, 0.45, 0.875, 0.475, 0.4375, 0.475, 0.5, 0.45, 0.5, 0.45, 0.4375, 0.475, 0.5, 0.475, 0.5625, 0.45, 0.5625, 0.45, 0.5, 0.475, 0.0625, 0.475, 0.125, 0.45, 0.125, 0.45, 0.0625, 0.575, 0.8125, 0.575, 0.875, 0.55, 0.875, 0.55, 0.8125, 0.575, 0.375, 0.575, 0.4375, 0.55, 0.4375, 0.55, 0.375, 0.575, 0.875, 0.575, 0.9375, 0.55, 0.9375, 0.55, 0.875, 0.575, 0.4375, 0.575, 0.5, 0.55, 0.5, 0.55, 0.4375, 0.575, 0.5, 0.575, 0.5625, 0.55, 0.5625, 0.55, 0.5, 0.575, 0.0625, 0.575, 0.125, 0.55, 0.125, 0.55, 0.0625, 0.575, 0.5625, 0.575, 0.625, 0.55, 0.625, 0.55, 0.5625, 0.575, 0.125, 0.575, 0.1875, 0.55, 0.1875, 0.55, 0.125, 0.575, 0.625, 0.575, 0.6875, 0.55, 0.6875, 0.55, 0.6356, 0.55, 0.625, 0.575, 0.1875, 0.575, 0.25, 0.55, 0.25, 0.55, 0.1875, 0.575, 0.6875, 0.575, 0.75, 0.55, 0.75, 0.55, 0.6875, 0.575, 0.25, 0.575, 0.3125, 0.55, 0.3125, 0.55, 0.25, 0.575, 0.75, 0.575, 0.8125, 0.55, 0.8125, 0.55, 0.75, 0.575, 0.3125, 0.575, 0.375, 0.55, 0.375, 0.55, 0.3125, 0.4, 0.3125, 0.4, 0.375, 0.3509, 0.375, 0.3509, 0.3125, 0.4, 0.8125, 0.4, 0.875, 0.3509, 0.875, 0.3509, 0.8125, 0.4, 0.375, 0.4, 0.4375, 0.3509, 0.4375, 0.3509, 0.375, 0.4, 0.875, 0.4, 0.9375, 0.3509, 0.9375, 0.3509, 0.875, 0.4, 0.4375, 0.4, 0.5, 0.3509, 0.5, 0.3509, 0.4375, 0.4, 0.5, 0.4, 0.5625, 0.3509, 0.5625, 0.3509, 0.5, 0.4, 0.0625, 0.4, 0.125, 0.3509, 0.125, 0.3509, 0.0625, 0.4, 0.5625, 0.4, 0.614, 0.3856, 0.6136, 0.3787, 0.625, 0.3509, 0.625, 0.3509, 0.5625, 0.4, 0.125, 0.4, 0.1875, 0.3509, 0.1875, 0.3509, 0.125, 0.4, 0.625, 0.4, 0.6875, 0.3736, 0.6726, 0.3664, 0.6429, 0.3787, 0.625, 0.4, 0.1875, 0.4, 0.25, 0.3509, 0.25, 0.3509, 0.1875, 0.4, 0.6875, 0.4, 0.75, 0.3509, 0.75, 0.3509, 0.6875, 0.4, 0.25, 0.4, 0.3125, 0.3509, 0.3125, 0.3509, 0.25, 0.4, 0.75, 0.4, 0.8125, 0.3509, 0.8125, 0.3509, 0.75, 0.6, 0.3125, 0.6, 0.375, 0.575, 0.375, 0.575, 0.3125, 0.6, 0.75, 0.6, 0.8125, 0.575, 0.8125, 0.575, 0.75, 0.6, 0.25, 0.6, 0.3125, 0.575, 0.3125, 0.575, 0.25, 0.6, 0.6875, 0.6, 0.75, 0.575, 0.75, 0.575, 0.6875, 0.6, 0.1875, 0.6, 0.25, 0.575, 0.25, 0.575, 0.1875, 0.6, 0.625, 0.6, 0.6875, 0.575, 0.6875, 0.575, 0.625, 0.6, 0.125, 0.6, 0.1875, 0.575, 0.1875, 0.575, 0.125, 0.6, 0.5625, 0.6, 0.625, 0.575, 0.625, 0.575, 0.5625, 0.6, 0.0625, 0.6, 0.125, 0.575, 0.125, 0.575, 0.0625, 0.6, 0.5, 0.6, 0.5625, 0.575, 0.5625, 0.575, 0.5, 0.6, 0.4375, 0.6, 0.5, 0.575, 0.5, 0.575, 0.4375, 0.6, 0.875, 0.6, 0.9375, 0.575, 0.9375, 0.575, 0.875, 0.6, 0.375, 0.6, 0.4375, 0.575, 0.4375, 0.575, 0.375, 0.6, 0.8125, 0.6, 0.875, 0.575, 0.875, 0.575, 0.8125, 0.45, 0.5625, 0.45, 0.625, 0.425, 0.625, 0.425, 0.5625, 0.45, 0.125, 0.45, 0.1875, 0.425, 0.1875, 0.425, 0.125, 0.45, 0.625, 0.45, 0.6875, 0.425, 0.6875, 0.425, 0.6362, 0.425, 0.625, 0.45, 0.1875, 0.45, 0.25, 0.425, 0.25, 0.425, 0.1875, 0.45, 0.6875, 0.45, 0.75, 0.425, 0.75, 0.425, 0.6875, 0.45, 0.25, 0.45, 0.3125, 0.425, 0.3125, 0.425, 0.25, 0.45, 0.75, 0.45, 0.8125, 0.425, 0.8125, 0.425, 0.75, 0.45, 0.3125, 0.45, 0.375, 0.425, 0.375, 0.425, 0.3125, 0.45, 0.8125, 0.45, 0.875, 0.425, 0.875, 0.425, 0.8125, 0.45, 0.375, 0.45, 0.4375, 0.425, 0.4375, 0.425, 0.375, 0.45, 0.875, 0.45, 0.9375, 0.425, 0.9375, 0.425, 0.875, 0.45, 0.4375, 0.45, 0.5, 0.425, 0.5, 0.425, 0.4375, 0.425, 0.03125, 0.45, 0.04687, 0.425, 0.0625, 0.4, 0.0625, 0.475, 0.9375, 0.45, 0.9531, 0.425, 0.9375, 0.45, 0.9375, 0.45, 0.5, 0.45, 0.5625, 0.425, 0.5625, 0.425, 0.5, 0.45, 0.0625, 0.45, 0.125, 0.425, 0.125, 0.425, 0.0625, 0.55, 0.0, 0.6, 0.0625, 0.575, 0.0625, 0.525, 0.03125, 0.6, 0.9375, 0.55, 1.0, 0.525, 0.9688, 0.575, 0.9375, 0.5, 0.9375, 0.475, 0.9688, 0.45, 0.9531, 0.475, 0.9375, 0.45, 0.0, 0.475, 0.03125, 0.45, 0.04687, 0.425, 0.03125, 0.5, 0.0625, 0.5, 0.125, 0.475, 0.125, 0.475, 0.0625, 0.5, 0.5, 0.5, 0.5625, 0.475, 0.5625, 0.475, 0.5, 0.5, 0.4375, 0.5, 0.5, 0.475, 0.5, 0.475, 0.4375, 0.5, 0.875, 0.5, 0.9375, 0.475, 0.9375, 0.475, 0.875, 0.5, 0.375, 0.5, 0.4375, 0.475, 0.4375, 0.475, 0.375, 0.5, 0.8125, 0.5, 0.875, 0.475, 0.875, 0.475, 0.8125, 0.5, 0.3125, 0.5, 0.375, 0.475, 0.375, 0.475, 0.3125, 0.5, 0.75, 0.5, 0.8125, 0.475, 0.8125, 0.475, 0.75, 0.5, 0.25, 0.5, 0.3125, 0.475, 0.3125, 0.475, 0.25, 0.5, 0.6875, 0.5, 0.75, 0.475, 0.75, 0.475, 0.6875, 0.5, 0.1875, 0.5, 0.25, 0.475, 0.25, 0.475, 0.1875, 0.5, 0.625, 0.5, 0.6875, 0.4869, 0.6659, 0.4906, 0.6379, 0.4928, 0.625, 0.5, 0.125, 0.5, 0.1875, 0.475, 0.1875, 0.475, 0.125, 0.5, 0.5625, 0.5, 0.6148, 0.4928, 0.625, 0.475, 0.625, 0.475, 0.5625, 0.3509, 0.3125, 0.3509, 0.375, 0.3254, 0.375, 0.3254, 0.3125, 0.3509, 0.8125, 0.3509, 0.875, 0.3254, 0.875, 0.3254, 0.8125, 0.3509, 0.375, 0.3509, 0.4375, 0.3254, 0.4375, 0.3254, 0.375, 0.3509, 0.875, 0.3509, 0.9375, 0.3254, 0.9375, 0.3254, 0.875, 0.3509, 0.4375, 0.3509, 0.5, 0.3254, 0.5, 0.3254, 0.4375, 0.35, 0.0, 0.375, 0.03125, 0.3254, 0.0625, 0.3, 0.0625, 0.4, 0.9375, 0.375, 0.9688, 0.3254, 0.9375, 0.3509, 0.9375, 0.3509, 0.5, 0.3509, 0.5625, 0.3254, 0.5625, 0.3254, 0.5, 0.3509, 0.0625, 0.3509, 0.125, 0.3254, 0.125, 0.3254, 0.0625, 0.3509, 0.5625, 0.3509, 0.625, 0.3254, 0.625, 0.3254, 0.5625, 0.3509, 0.125, 0.3509, 0.1875, 0.3254, 0.1875, 0.3254, 0.125, 0.3509, 0.625, 0.3509, 0.6875, 0.3254, 0.6875, 0.3254, 0.625, 0.3509, 0.1875, 0.3509, 0.25, 0.3254, 0.25, 0.3254, 0.1875, 0.3509, 0.6875, 0.3509, 0.75, 0.3254, 0.75, 0.3254, 0.6875, 0.3509, 0.25, 0.3509, 0.3125, 0.3254, 0.3125, 0.3254, 0.25, 0.3509, 0.75, 0.3509, 0.8125, 0.3254, 0.8125, 0.3254, 0.75, 0.475, 0.03125, 0.5, 0.0625, 0.475, 0.0625, 0.45, 0.04687, 0.475, 0.9688, 0.45, 1.0, 0.425, 0.9687, 0.45, 0.9531, 0.3787, 0.625, 0.3664, 0.6429, 0.3736, 0.6726, 0.4, 0.6875, 0.3509, 0.6875, 0.3509, 0.625, 0.3787, 0.625, 0.3856, 0.6136, 0.4, 0.614, 0.4, 0.625, 0.4, 0.614, 0.4125, 0.6123, 0.4194, 0.625, 0.4, 0.625, 0.4194, 0.625, 0.425, 0.6362, 0.4176, 0.67, 0.4, 0.6875, 0.4, 0.625, 0.4, 0.6875, 0.4176, 0.67, 0.425, 0.6362, 0.425, 0.6875, 0.4928, 0.625, 0.5, 0.6148, 0.5, 0.625, 0.4928, 0.625, 0.4906, 0.6379, 0.4869, 0.6659, 0.5, 0.6875, 0.475, 0.6875, 0.475, 0.625, 0.5447, 0.625, 0.55, 0.6356, 0.5409, 0.6665, 0.5, 0.6875, 0.5, 0.625, 0.5, 0.6875, 0.5409, 0.6665, 0.55, 0.6356, 0.55, 0.6875, 0.5, 0.6148, 0.5192, 0.6131, 0.5395, 0.6109, 0.5447, 0.625, 0.5, 0.625, 0.5625, 0.1875, 0.625, 0.1875, 0.625, 0.25, 0.5625, 0.25, 0.5625, 0.4381, 0.625, 0.4381, 0.625, 0.5, 0.5625, 0.5, 0.5625, 0.6875, 0.625, 0.6875, 0.625, 0.75, 0.5625, 0.75, 0.5625, 0.9369, 0.625, 0.9369, 0.625, 1.0, 0.5625, 1.0, 0.3131, 0.6875, 0.375, 0.6875, 0.375, 0.75, 0.3131, 0.75, 0.8119, 0.6875, 0.875, 0.6875, 0.875, 0.75, 0.8119, 0.75, 0.4375, 0.9369, 0.5, 0.9369, 0.5, 1.0, 0.4375, 1.0, 0.4375, 0.6875, 0.5, 0.6875, 0.5, 0.75, 0.4375, 0.75, 0.4375, 0.4381, 0.5, 0.4381, 0.5, 0.5, 0.4375, 0.5, 0.4375, 0.1875, 0.5, 0.1875, 0.5, 0.25, 0.4375, 0.25, 0.4375, 0.0625, 0.5, 0.0625, 0.5, 0.125, 0.4375, 0.125, 0.4375, 0.5625, 0.5, 0.5625, 0.5, 0.625, 0.4375, 0.625, 0.8119, 0.5625, 0.875, 0.5625, 0.875, 0.625, 0.8119, 0.625, 0.3131, 0.5625, 0.375, 0.5625, 0.375, 0.625, 0.3131, 0.625, 0.5625, 0.5625, 0.625, 0.5625, 0.625, 0.625, 0.5625, 0.625, 0.5625, 0.0625, 0.625, 0.0625, 0.625, 0.125, 0.5625, 0.125, 0.5625, 0.5, 0.625, 0.5, 0.625, 0.5625, 0.5625, 0.5625, 0.3131, 0.5, 0.375, 0.5, 0.375, 0.5625, 0.3131, 0.5625, 0.8119, 0.5, 0.875, 0.5, 0.875, 0.5625, 0.8119, 0.5625, 0.4375, 0.5, 0.5, 0.5, 0.5, 0.5625, 0.4375, 0.5625, 0.4375, 0.125, 0.5, 0.125, 0.5, 0.1875, 0.4375, 0.1875, 0.5625, 0.125, 0.625, 0.125, 0.625, 0.1875, 0.5625, 0.1875, 0.5625, 0.0, 0.625, 0.0, 0.625, 0.0625, 0.5625, 0.0625, 0.4375, 0.0, 0.5, 0.0, 0.5, 0.0625, 0.4375, 0.0625, 0.4375, 0.625, 0.5, 0.625, 0.5, 0.6875, 0.4375, 0.6875, 0.8119, 0.625, 0.875, 0.625, 0.875, 0.6875, 0.8119, 0.6875, 0.3131, 0.625, 0.375, 0.625, 0.375, 0.6875, 0.3131, 0.6875, 0.5625, 0.625, 0.625, 0.625, 0.625, 0.6875, 0.5625, 0.6875, 0.1881, 0.625, 0.2512, 0.625, 0.2512, 0.6875, 0.1881, 0.6875, 0.6869, 0.625, 0.7488, 0.625, 0.7488, 0.6875, 0.6869, 0.6875, 0.6869, 0.5, 0.7488, 0.5, 0.7488, 0.5625, 0.6869, 0.5625, 0.1881, 0.5, 0.2512, 0.5, 0.2512, 0.5625, 0.1881, 0.5625, 0.1881, 0.5625, 0.2512, 0.5625, 0.2512, 0.625, 0.1881, 0.625, 0.6869, 0.5625, 0.7488, 0.5625, 0.7488, 0.625, 0.6869, 0.625, 0.4375, 0.3131, 0.5, 0.3131, 0.5, 0.3762, 0.4375, 0.3762, 0.4375, 0.8119, 0.5, 0.8119, 0.5, 0.8738, 0.4375, 0.8738, 0.6869, 0.6875, 0.7488, 0.6875, 0.7488, 0.75, 0.6869, 0.75, 0.1881, 0.6875, 0.2512, 0.6875, 0.2512, 0.75, 0.1881, 0.75, 0.5625, 0.8119, 0.625, 0.8119, 0.625, 0.8738, 0.5625, 0.8738, 0.5625, 0.3131, 0.625, 0.3131, 0.625, 0.3762, 0.5625, 0.3762, 0.5625, 0.75, 0.625, 0.75, 0.625, 0.8119, 0.5625, 0.8119, 0.625, 0.6875, 0.6869, 0.6875, 0.6869, 0.75, 0.625, 0.75, 0.4375, 0.75, 0.5, 0.75, 0.5, 0.8119, 0.4375, 0.8119, 0.625, 0.5625, 0.6869, 0.5625, 0.6869, 0.625, 0.625, 0.625, 0.625, 0.5, 0.6869, 0.5, 0.6869, 0.5625, 0.625, 0.5625, 0.625, 0.625, 0.6869, 0.625, 0.6869, 0.6875, 0.625, 0.6875, 0.2512, 0.625, 0.3131, 0.625, 0.3131, 0.6875, 0.2512, 0.6875, 0.2512, 0.5, 0.3131, 0.5, 0.3131, 0.5625, 0.2512, 0.5625, 0.2512, 0.5625, 0.3131, 0.5625, 0.3131, 0.625, 0.2512, 0.625, 0.4375, 0.3762, 0.5, 0.3762, 0.5, 0.4381, 0.4375, 0.4381, 0.2512, 0.6875, 0.3131, 0.6875, 0.3131, 0.75, 0.2512, 0.75, 0.5625, 0.3762, 0.625, 0.3762, 0.625, 0.4381, 0.5625, 0.4381, 0.5625, 0.25, 0.625, 0.25, 0.625, 0.3131, 0.5625, 0.3131, 0.125, 0.6875, 0.1881, 0.6875, 0.1881, 0.75, 0.125, 0.75, 0.4375, 0.25, 0.5, 0.25, 0.5, 0.3131, 0.4375, 0.3131, 0.125, 0.5625, 0.1881, 0.5625, 0.1881, 0.625, 0.125, 0.625, 0.125, 0.5, 0.1881, 0.5, 0.1881, 0.5625, 0.125, 0.5625, 0.125, 0.625, 0.1881, 0.625, 0.1881, 0.6875, 0.125, 0.6875, 0.7488, 0.625, 0.8119, 0.625, 0.8119, 0.6875, 0.7488, 0.6875, 0.7488, 0.5, 0.8119, 0.5, 0.8119, 0.5625, 0.7488, 0.5625, 0.7488, 0.5625, 0.8119, 0.5625, 0.8119, 0.625, 0.7488, 0.625, 0.4375, 0.8738, 0.5, 0.8738, 0.5, 0.9369, 0.4375, 0.9369, 0.7488, 0.6875, 0.8119, 0.6875, 0.8119, 0.75, 0.7488, 0.75, 0.5625, 0.8738, 0.625, 0.8738, 0.625, 0.9369, 0.5625, 0.9369, 0.5, 0.8738, 0.5625, 0.8738, 0.5625, 0.9369, 0.5, 0.9369, 0.5, 0.25, 0.5625, 0.25, 0.5625, 0.3131, 0.5, 0.3131, 0.5, 0.3762, 0.5625, 0.3762, 0.5625, 0.4381, 0.5, 0.4381, 0.5, 0.75, 0.5625, 0.75, 0.5625, 0.8119, 0.5, 0.8119, 0.5, 0.3131, 0.5625, 0.3131, 0.5625, 0.3762, 0.5, 0.3762, 0.5, 0.8119, 0.5625, 0.8119, 0.5625, 0.8738, 0.5, 0.8738, 0.5, 0.625, 0.5625, 0.625, 0.5625, 0.6875, 0.5, 0.6875, 0.5, 0.0, 0.5625, 0.0, 0.5625, 0.0625, 0.5, 0.0625, 0.5, 0.125, 0.5625, 0.125, 0.5625, 0.1875, 0.5, 0.1875, 0.5, 0.5, 0.5625, 0.5, 0.5625, 0.5625, 0.5, 0.5625, 0.5, 0.0625, 0.5625, 0.0625, 0.5625, 0.125, 0.5, 0.125, 0.5, 0.5625, 0.5625, 0.5625, 0.5625, 0.625, 0.5, 0.625, 0.5, 0.9369, 0.5625, 0.9369, 0.5625, 1.0, 0.5, 1.0, 0.5, 0.6875, 0.5625, 0.6875, 0.5625, 0.75, 0.5, 0.75, 0.5, 0.4381, 0.5625, 0.4381, 0.5625, 0.5, 0.5, 0.5, 0.5, 0.1875, 0.5625, 0.1875, 0.5625, 0.25, 0.5, 0.25, 0.375, 0.8738, 0.4375, 0.8738, 0.4375, 0.9369, 0.375, 0.9369, 0.375, 0.25, 0.4375, 0.25, 0.4375, 0.3131, 0.375, 0.3131, 0.375, 0.3762, 0.4375, 0.3762, 0.4375, 0.4381, 0.375, 0.4381, 0.375, 0.75, 0.4375, 0.75, 0.4375, 0.8119, 0.375, 0.8119, 0.375, 0.8119, 0.4375, 0.8119, 0.4375, 0.8738, 0.375, 0.8738, 0.375, 0.3131, 0.4375, 0.3131, 0.4375, 0.3762, 0.375, 0.3762, 0.375, 0.625, 0.4375, 0.625, 0.4375, 0.6875, 0.375, 0.6875, 0.375, 0.0, 0.4375, 0.0, 0.4375, 0.0625, 0.375, 0.0625, 0.375, 0.125, 0.4375, 0.125, 0.4375, 0.1875, 0.375, 0.1875, 0.375, 0.5, 0.4375, 0.5, 0.4375, 0.5625, 0.375, 0.5625, 0.375, 0.5625, 0.4375, 0.5625, 0.4375, 0.625, 0.375, 0.625, 0.375, 0.0625, 0.4375, 0.0625, 0.4375, 0.125, 0.375, 0.125, 0.375, 0.1875, 0.4375, 0.1875, 0.4375, 0.25, 0.375, 0.25, 0.375, 0.4381, 0.4375, 0.4381, 0.4375, 0.5, 0.375, 0.5, 0.375, 0.6875, 0.4375, 0.6875, 0.4375, 0.75, 0.375, 0.75, 0.375, 0.9369, 0.4375, 0.9369, 0.4375, 1.0, 0.375, 1.0])
me_sphere_002.materials.append(mat_material_001)
me_sphere_002.materials.append(None)
me_sphere_002.update()

# ---- objects
ob_sphere = bpy.data.objects.new('Sphere', me_sphere_002)

# ---- transforms, parenting, visibility, modifiers, constraints
ob_sphere.location = (-0.02099, -0.004189, 3.369)
_m = ob_sphere.modifiers.new('Subdivision', 'SUBSURF')
_m.levels = 6
_m.render_levels = 0

# ---- collection membership
col_collection.objects.link(ob_sphere)

# ---- scene / render settings (as saved in the file)
scene.frame_start = 1; scene.frame_end = 250; scene.frame_set(1)
scene.render.engine = 'BLENDER_EEVEE_NEXT'
scene.render.bake_bias = 0.0
scene.render.bake_samples = 0
scene.cycles.sampling_pattern = 'TABULATED_SOBOL'
scene.eevee.use_volume_custom_range = False
bpy.context.view_layer.update()

# ---- added for rendering (the .blend has no active camera and no usable light): camera, sun
cam_auto = bpy.data.cameras.new('AutoCamera')
cam_auto.lens = 50.0
cam_auto.sensor_width = 36.0
cam_auto.clip_end = 1000.0
ob_auto_camera = bpy.data.objects.new('AutoCamera', cam_auto)
scene.collection.objects.link(ob_auto_camera)
ob_auto_camera.location = (5.55957, -6.70086, 6.15239)
ob_auto_camera.rotation_euler = (1.09748, -7.21219e-08, 0.694738)
scene.camera = ob_auto_camera
light_auto_sun = bpy.data.lights.new('AutoSun', 'SUN')
light_auto_sun.energy = 3.0
light_auto_sun.angle = 0.0523599
ob_auto_sun = bpy.data.objects.new('AutoSun', light_auto_sun)
scene.collection.objects.link(ob_auto_sun)
ob_auto_sun.rotation_euler = (0.872665, 0.174533, 0.523599)
bpy.context.view_layer.update()
